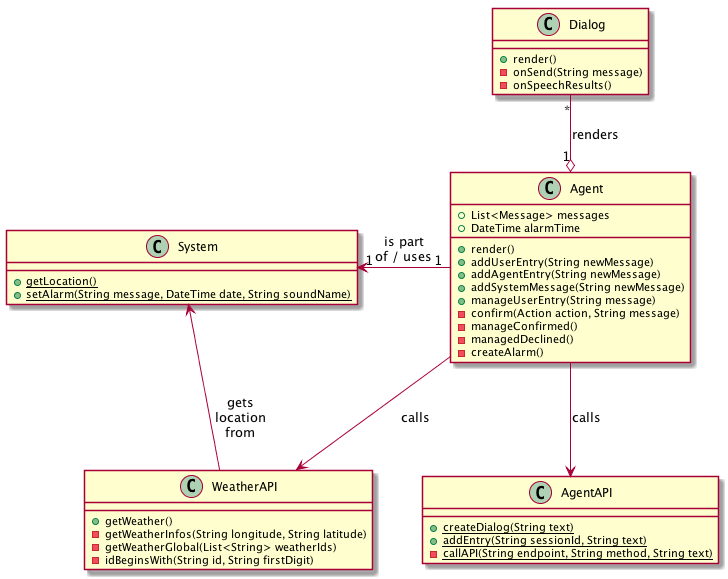

The diagram above was rendered by PlantUML. Its source (embedded in the PNG):
@startuml

class Agent {
    +List<Message> messages
    +DateTime alarmTime
    +render()
    +addUserEntry(String newMessage)
    +addAgentEntry(String newMessage)
    +addSystemMessage(String newMessage)
    +manageUserEntry(String message)
    -confirm(Action action, String message)
    -manageConfirmed()
    -managedDeclined()
    -createAlarm()
}
class Dialog {
    +render()
    -onSend(String message)
    -onSpeechResults()
}
class System {
    +{static} getLocation()
    +{static} setAlarm(String message, DateTime date, String soundName)
}
class AgentAPI {
    +{static} createDialog(String text)
    +{static} addEntry(String sessionId, String text)
    -{static} callAPI(String endpoint, String method, String text)
}
class WeatherAPI {
    +getWeather()
    -getWeatherInfos(String longitude, String latitude)
    -getWeatherGlobal(List<String> weatherIds)
    -idBeginsWith(String id, String firstDigit)
}

Agent "1" o-up- "*" Dialog : renders
Agent "1" -left-> "1" System : is part\nof / uses
Agent --> WeatherAPI : calls
Agent --> AgentAPI : calls
WeatherAPI --> System : gets\nlocation\nfrom

@enduml